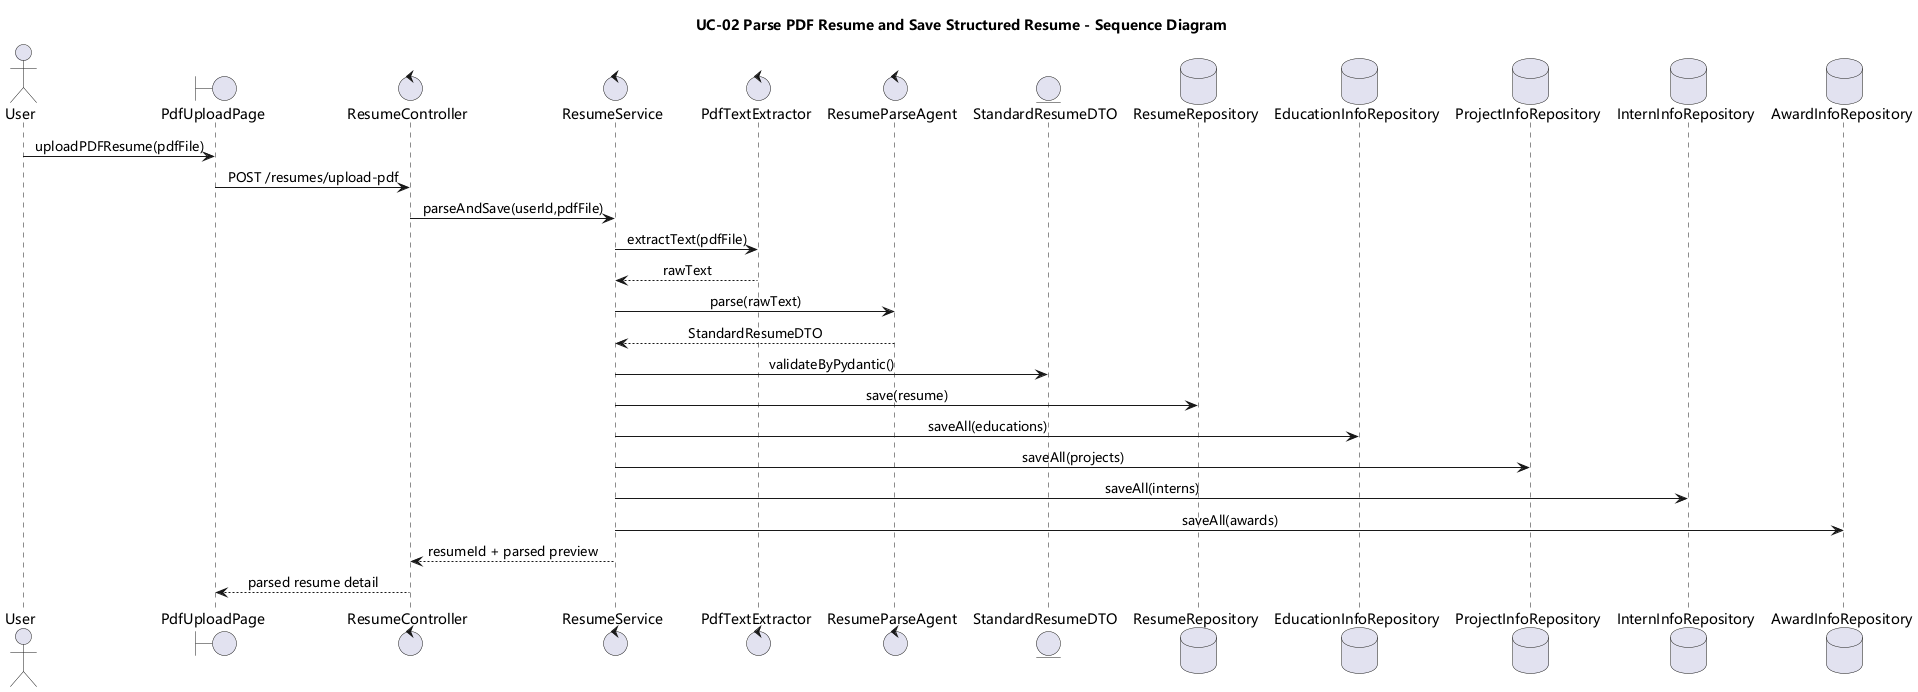

The diagram above was rendered by PlantUML. Its source (embedded in the PNG):
@startuml
skinparam shadowing false
skinparam monochrome false
skinparam defaultFontName Microsoft YaHei
skinparam sequenceMessageAlign center
title UC-02 Parse PDF Resume and Save Structured Resume - Sequence Diagram
actor User
boundary PdfUploadPage
control ResumeController
control ResumeService
control PdfTextExtractor
control ResumeParseAgent
entity StandardResumeDTO
database ResumeRepository
database EducationInfoRepository
database ProjectInfoRepository
database InternInfoRepository
database AwardInfoRepository

User -> PdfUploadPage : uploadPDFResume(pdfFile)
PdfUploadPage -> ResumeController : POST /resumes/upload-pdf
ResumeController -> ResumeService : parseAndSave(userId,pdfFile)
ResumeService -> PdfTextExtractor : extractText(pdfFile)
PdfTextExtractor --> ResumeService : rawText
ResumeService -> ResumeParseAgent : parse(rawText)
ResumeParseAgent --> ResumeService : StandardResumeDTO
ResumeService -> StandardResumeDTO : validateByPydantic()
ResumeService -> ResumeRepository : save(resume)
ResumeService -> EducationInfoRepository : saveAll(educations)
ResumeService -> ProjectInfoRepository : saveAll(projects)
ResumeService -> InternInfoRepository : saveAll(interns)
ResumeService -> AwardInfoRepository : saveAll(awards)
ResumeService --> ResumeController : resumeId + parsed preview
ResumeController --> PdfUploadPage : parsed resume detail
@enduml